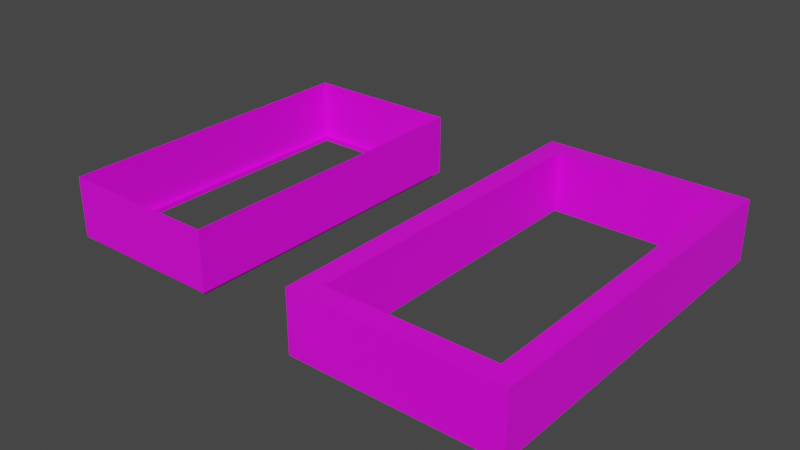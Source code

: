 # Source: tower.blend  (saved by Blender 3.4.6; exported with 4.5.12 LTS)
import bpy
from mathutils import Matrix  # noqa: F401  (used for matrix-valued properties, if any)

bpy.ops.wm.read_factory_settings(use_empty=True)
scene = bpy.context.scene
scene.name = 'Scene'

# ---- collections
col_collection = bpy.data.collections.new('Collection'); scene.collection.children.link(col_collection)

# ---- images (referenced by path relative to the original .blend; pixels are not part of the script)
import os
ASSET_DIR = os.environ.get("B2B_ASSET_DIR", "")  # directory of the original .blend (textures are referenced by path, not embedded)
HERE = os.path.dirname(os.path.abspath(__file__))  # packed textures are extracted next to this script under _unpacked/

def load_image(name, relpath, width, height, colorspace="sRGB"):
    """Load a texture the original file referenced (path relative to the .blend, or extracted next to this script)."""
    p = next((c for c in (os.path.join(HERE, relpath), os.path.join(ASSET_DIR, relpath)) if relpath and os.path.exists(c)), "")
    if p:
        img = bpy.data.images.load(p, check_existing=True)
        img.name = name
    else:  # same state as the original file: an image datablock whose file is absent (Cycles renders it pink)
        img = bpy.data.images.new(name, width, height)
        img.source = "FILE"
        img.filepath = "//" + (relpath or name)
    img.colorspace_settings.name = colorspace
    return img
img_test_png = load_image('test.png', 'test.png', 1024, 1024, 'sRGB')

# ---- materials (node trees are filled in below, after node groups)
mat_material = bpy.data.materials.new('Material')
mat_material.alpha_threshold = 0.0
mat_material.use_transparent_shadow = False
mat_material.roughness = 0.5
mat_material.line_color = (0.0, 0.0, 0.0, 1.0)

# ---- material node trees
mat_material.use_nodes = True; mat_material.node_tree.nodes.clear()
_N = mat_material.node_tree.nodes; _L = mat_material.node_tree.links
n0 = _N.new('ShaderNodeOutputMaterial'); n0.name = 'Material Output'; n0.location = (300, 300)
n1 = _N.new('ShaderNodeBsdfPrincipled'); n1.name = 'Principled BSDF'; n1.location = (10, 300)
n1.distribution = 'GGX'
n1.subsurface_method = 'RANDOM_WALK_SKIN'
n1.inputs[3].default_value = 1.45
n1.inputs[27].default_value = (0.0, 0.0, 0.0, 1.0)
n1.inputs[28].default_value = 1.0
n2 = _N.new('ShaderNodeTexImage'); n2.name = 'Image Texture'; n2.location = (-280, 280)
n2.image = img_test_png
n2.interpolation = 'Closest'
_L.new(n1.outputs[0], n0.inputs[0])
_L.new(n2.outputs[0], n1.inputs[0])
n0.is_active_output = True

# ---- world
world_world = bpy.data.worlds.new('World'); scene.world = world_world
world_world.use_nodes = True; world_world.node_tree.nodes.clear()
_N = world_world.node_tree.nodes; _L = world_world.node_tree.links
n0 = _N.new('ShaderNodeOutputWorld'); n0.name = 'World Output'; n0.location = (300, 300)
n1 = _N.new('ShaderNodeBackground'); n1.name = 'Background'; n1.location = (10, 300)
n1.inputs[0].default_value = (0.05088, 0.05088, 0.05088, 1.0)
_L.new(n1.outputs[0], n0.inputs[0])
n0.is_active_output = True
world_world.color = (0.05088, 0.05088, 0.05088)
world_world.use_sun_shadow = False
world_world.sun_shadow_jitter_overblur = 0.0

# ---- meshes
me_room = bpy.data.meshes.new('room')
me_room.from_pydata([(4.0, 8.0, 3.0), (4.0, 8.0, 0.0), (4.0, -8.0, 3.0), (4.0, -8.0, 0.0), (-4.0, 8.0, 3.0), (-4.0, 8.0, 0.0), (-4.0, -8.0, 3.0), (-4.0, -8.0, 0.0), (-3.75, 7.75, 0.0), (3.75, 7.75, 0.0), (3.75, -7.75, 0.0), (-3.75, -7.75, 0.0), (-3.75, 7.75, -0.25), (3.75, 7.75, -0.25), (3.75, -7.75, -0.25), (-3.75, -7.75, -0.25), (-4.0, 0.0, 0.0), (-4.0, 0.0, 3.0), (-3.75, 0.0, 0.0), (-3.75, 0.0, -0.25), (4.0, 0.0, 3.0), (4.0, 0.0, 0.0), (3.75, 0.0, 0.0), (3.75, 0.0, -0.25)], [], [(3, 7, 6, 2), (16, 5, 4, 17), (21, 3, 2, 20), (5, 1, 0, 4), (11, 7, 3, 10), (18, 8, 5, 16), (9, 1, 5, 8), (21, 1, 9, 22), (9, 8, 12, 13), (11, 10, 14, 15), (22, 9, 13, 23), (18, 11, 15, 19), (8, 18, 19, 12), (11, 18, 16, 7), (7, 16, 17, 6), (10, 22, 23, 14), (3, 21, 22, 10), (1, 21, 20, 0)])
_uv = me_room.uv_layers.new(name='UVMap')
_uv.uv.foreach_set('vector', [0.375, 0.75, 0.375, 1.0, 0.625, 1.0, 0.625, 0.75, 0.0, 0.0, 8.0, 0.0, 8.0, 3.0, 0.0, 3.0, 0.375, 0.625, 0.375, 0.75, 0.625, 0.75, 0.625, 0.625, 0.0, 0.0, 8.0, 0.0, 8.0, 3.0, 0.0, 3.0, 0.0, 0.0, 0.375, 1.0, 0.375, 0.75, 0.0, 0.0, 0.0, 0.0, 0.0, 0.0, 0.375, 0.25, 0.375, 0.625, 0.0, 0.0, 0.375, 0.5, 0.375, 0.25, 0.0, 0.0, 0.375, 0.625, 0.375, 0.5, 0.0, 0.0, 0.0, 0.0, 0.0, 0.0, 0.0, 0.0, 0.0, 0.0, 0.0, 0.0, 0.0, 0.0, 0.0, 0.0, 0.0, 0.0, 0.0, 0.0, 0.0, 0.0, 0.0, 0.0, 0.0, 0.0, 0.0, 0.0, 0.0, 0.0, 0.0, 0.0, 0.0, 0.0, 0.0, 0.0, 0.0, 0.0, 0.0, 0.0, 0.0, 0.0, 0.0, 0.0, 0.0, 0.0, 0.0, 0.0, 0.375, 0.625, 0.375, 1.0, 0.0, 0.0, 8.0, 0.0, 8.0, 3.0, 0.0, 3.0, 0.0, 0.0, 0.0, 0.0, 0.0, 0.0, 0.0, 0.0, 0.375, 0.75, 0.375, 0.625, 0.0, 0.0, 0.0, 0.0, 0.375, 0.5, 0.375, 0.625, 0.625, 0.625, 0.625, 0.5])
me_room.materials.append(mat_material)
me_room.use_mirror_vertex_groups = False
me_room.update()
me_tile = bpy.data.meshes.new('tile')
me_tile.from_pydata([(-0.125, -0.125, -0.25), (-0.125, -0.125, 0.0), (-0.125, 0.125, -0.25), (-0.125, 0.125, 0.0), (0.125, -0.125, -0.25), (0.125, -0.125, 0.0), (0.125, 0.125, -0.25), (0.125, 0.125, 0.0)], [], [(0, 1, 3, 2), (2, 3, 7, 6), (6, 7, 5, 4), (4, 5, 1, 0), (7, 3, 1, 5)])
_uv = me_tile.uv_layers.new(name='UVMap')
_uv.uv.foreach_set('vector', [0.0, 0.0, 1.0, 0.0, 1.0, 1.0, 0.0, 1.0, 0.0, 0.0, 1.0, 0.0, 1.0, 1.0, 0.0, 1.0, 0.0, 0.0, 1.0, 0.0, 1.0, 1.0, 0.0, 1.0, 0.0, 0.0, 1.0, 0.0, 1.0, 1.0, 0.0, 1.0, 0.0, 0.0, 1.0, 0.0, 1.0, 1.0, 0.0, 1.0])
me_tile.update()
me_roof = bpy.data.meshes.new('roof')
me_roof.from_pydata([(-5.0, -9.0, 0.0), (-5.0, -9.0, 3.0), (-5.0, 9.0, 0.0), (-5.0, 9.0, 3.0), (5.0, -9.0, 0.0), (5.0, -9.0, 3.0), (5.0, 9.0, 0.0), (5.0, 9.0, 3.0), (4.0, -8.0, 3.0), (4.0, 8.0, 3.0), (-4.0, 8.0, 3.0), (-4.0, -8.0, 3.0), (4.0, -8.0, 0.0), (4.0, 8.0, 0.0), (-4.0, 8.0, 0.0), (-4.0, -8.0, 0.0), (-5.0, 0.0, 0.0), (-5.0, 0.0, 3.0), (-4.0, 0.0, 3.0), (-4.0, 0.0, 0.0), (0.0, -9.0, 0.0), (0.0, -9.0, 3.0), (0.0, -8.0, 3.0), (0.0, -8.0, 0.0), (5.0, 0.0, 0.0), (5.0, 0.0, 3.0), (4.0, 0.0, 3.0), (4.0, 0.0, 0.0), (0.0, 9.0, 0.0), (0.0, 9.0, 3.0), (0.0, 8.0, 3.0), (0.0, 8.0, 0.0)], [], [(16, 17, 3, 2), (28, 29, 7, 6), (24, 25, 5, 4), (20, 21, 1, 0), (30, 9, 7, 29), (26, 8, 5, 25), (18, 10, 3, 17), (21, 5, 8, 22), (30, 10, 14, 31), (26, 9, 13, 27), (22, 8, 12, 23), (18, 11, 15, 19), (10, 18, 19, 14), (11, 18, 17, 1), (0, 1, 17, 16), (11, 22, 23, 15), (1, 21, 22, 11), (4, 5, 21, 20), (8, 26, 27, 12), (9, 26, 25, 7), (6, 7, 25, 24), (9, 30, 31, 13), (10, 30, 29, 3), (2, 3, 29, 28)])
_uv = me_roof.uv_layers.new(name='UVMap')
_uv.uv.foreach_set('vector', [9.0, 0.0, 9.0, 3.0, 0.0, 3.0, 0.0, 0.0, 5.0, 0.0, 5.0, 3.0, 0.0, 3.0, 0.0, 0.0, 9.0, 0.0, 9.0, 3.0, 0.0, 3.0, 0.0, 0.0, 5.0, 0.0, 5.0, 3.0, 0.0, 3.0, 0.0, 0.0, 0.0, 5.0, 0.0, 1.0, 1.0, 0.0, 1.0, 5.0, 9.0, 1.0, 1.0, 1.0, 0.0, 0.0, 9.0, 0.0, 0.0, 0.0, 8.0, 0.0, 9.0, 1.0, 0.0, 1.0, 0.0, 5.0, 0.0, 0.0, 1.0, 1.0, 1.0, 5.0, 4.0, 3.0, 0.0, 3.0, 0.0, 0.0, 4.0, 0.0, 8.0, 3.0, 0.0, 3.0, 0.0, 0.0, 8.0, 0.0, 4.0, 3.0, 0.0, 3.0, 0.0, 0.0, 4.0, 0.0, 8.0, 3.0, 0.0, 3.0, 0.0, 0.0, 8.0, 0.0, 8.0, 3.0, 0.0, 3.0, 0.0, 0.0, 8.0, 0.0, 1.0, 0.0, 9.0, 0.0, 9.0, 1.0, 0.0, 1.0, 9.0, 0.0, 9.0, 3.0, 0.0, 3.0, 0.0, 0.0, 4.0, 3.0, 0.0, 3.0, 0.0, 0.0, 4.0, 0.0, 0.0, 5.0, 0.0, 0.0, 1.0, 0.0, 1.0, 4.0, 5.0, 0.0, 5.0, 3.0, 0.0, 3.0, 0.0, 0.0, 8.0, 3.0, 0.0, 3.0, 0.0, 0.0, 8.0, 0.0, 8.0, 1.0, 0.0, 1.0, 0.0, 0.0, 9.0, 0.0, 9.0, 0.0, 9.0, 3.0, 0.0, 3.0, 0.0, 0.0, 4.0, 3.0, 0.0, 3.0, 0.0, 0.0, 4.0, 0.0, 0.0, 4.0, 0.0, 0.0, 1.0, 0.0, 1.0, 5.0, 5.0, 0.0, 5.0, 3.0, 0.0, 3.0, 0.0, 0.0])
me_roof.materials.append(mat_material)
me_roof.update()

# ---- objects
ob_room = bpy.data.objects.new('Room', me_room)
ob_tile = bpy.data.objects.new('Tile', me_tile)
ob_roof = bpy.data.objects.new('Roof', me_roof)

# ---- transforms, parenting, visibility, modifiers, constraints
ob_room.location = (0.0, 0.0, 0.0)
ob_room.lock_rotations_4d = False
ob_room.empty_display_type = 'ARROWS'
ob_room.lineart.crease_threshold = 0.0
ob_tile.location = (0.0, 0.0, 0.0)
ob_roof.location = (15.0, 0.0, 0.0)

# ---- collection membership
col_collection.objects.link(ob_room)
col_collection.objects.link(ob_tile)
col_collection.objects.link(ob_roof)

# ---- scene / render settings (as saved in the file)
scene.frame_start = 1; scene.frame_end = 250; scene.frame_set(1)
scene.render.engine = 'BLENDER_EEVEE_NEXT'
scene.cycles.sampling_pattern = 'TABULATED_SOBOL'
scene.cycles.use_light_tree = False
scene.view_settings.view_transform = 'Filmic'
bpy.context.view_layer.update()

# ---- added for rendering (the .blend has no active camera and no usable light): camera, sun
cam_auto = bpy.data.cameras.new('AutoCamera')
cam_auto.lens = 50.0
cam_auto.sensor_width = 36.0
cam_auto.clip_end = 1000.0
ob_auto_camera = bpy.data.objects.new('AutoCamera', cam_auto)
scene.collection.objects.link(ob_auto_camera)
ob_auto_camera.location = (35.9191, -33.503, 23.7103)
ob_auto_camera.rotation_euler = (1.09748, -7.21219e-08, 0.694738)
scene.camera = ob_auto_camera
light_auto_sun = bpy.data.lights.new('AutoSun', 'SUN')
light_auto_sun.energy = 3.0
light_auto_sun.angle = 0.0523599
ob_auto_sun = bpy.data.objects.new('AutoSun', light_auto_sun)
scene.collection.objects.link(ob_auto_sun)
ob_auto_sun.rotation_euler = (0.872665, 0.174533, 0.523599)
bpy.context.view_layer.update()
